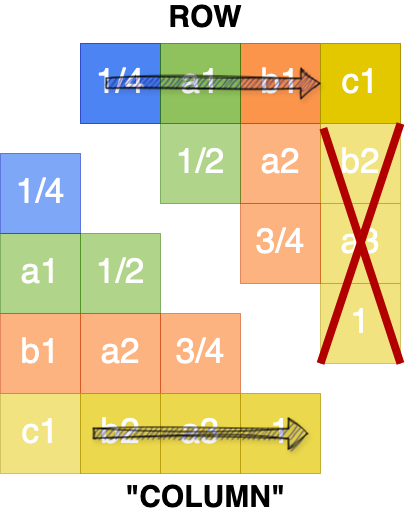

The diagram above was exported from draw.io. Its source (the exported page's mxGraphModel, read from the mxfile embedded in the PNG):
<mxGraphModel dx="858" dy="731" grid="1" gridSize="10" guides="1" tooltips="1" connect="1" arrows="1" fold="1" page="1" pageScale="1" pageWidth="850" pageHeight="1100" math="0" shadow="0">
  <root>
    <mxCell id="0" />
    <mxCell id="1" parent="0" />
    <mxCell id="8LsN8oa2R9mWlNQW-oBX-9" value="&lt;font color=&quot;#ffffff&quot; style=&quot;font-size: 35px;&quot;&gt;b1&lt;/font&gt;" style="whiteSpace=wrap;html=1;aspect=fixed;fillColor=#fa6800;strokeColor=#C73500;fontColor=#000000;opacity=70;" vertex="1" parent="1">
      <mxGeometry x="430" y="260" width="80" height="80" as="geometry" />
    </mxCell>
    <mxCell id="8LsN8oa2R9mWlNQW-oBX-10" value="&lt;font color=&quot;#ffffff&quot; style=&quot;font-size: 35px;&quot;&gt;1/4&lt;/font&gt;" style="whiteSpace=wrap;html=1;aspect=fixed;fillColor=#0050ef;strokeColor=#001DBC;fontColor=#ffffff;opacity=70;" vertex="1" parent="1">
      <mxGeometry x="270" y="260" width="80" height="80" as="geometry" />
    </mxCell>
    <mxCell id="8LsN8oa2R9mWlNQW-oBX-11" value="&lt;font color=&quot;#ffffff&quot; style=&quot;font-size: 35px;&quot;&gt;a1&lt;/font&gt;" style="whiteSpace=wrap;html=1;aspect=fixed;fillColor=#60a917;strokeColor=#2D7600;fontColor=#ffffff;opacity=70;" vertex="1" parent="1">
      <mxGeometry x="350" y="260" width="80" height="80" as="geometry" />
    </mxCell>
    <mxCell id="8LsN8oa2R9mWlNQW-oBX-12" value="&lt;font color=&quot;#ffffff&quot; style=&quot;font-size: 35px;&quot;&gt;c1&lt;/font&gt;" style="whiteSpace=wrap;html=1;aspect=fixed;fillColor=#e3c800;strokeColor=#B09500;fontColor=#000000;" vertex="1" parent="1">
      <mxGeometry x="510" y="260" width="80" height="80" as="geometry" />
    </mxCell>
    <mxCell id="8LsN8oa2R9mWlNQW-oBX-13" value="&lt;font color=&quot;#ffffff&quot; style=&quot;font-size: 35px;&quot;&gt;a2&lt;/font&gt;" style="whiteSpace=wrap;html=1;aspect=fixed;fillColor=#fa6800;strokeColor=#C73500;fontColor=#000000;opacity=50;" vertex="1" parent="1">
      <mxGeometry x="430" y="340" width="80" height="80" as="geometry" />
    </mxCell>
    <mxCell id="8LsN8oa2R9mWlNQW-oBX-14" value="&lt;font color=&quot;#ffffff&quot; style=&quot;font-size: 35px;&quot;&gt;a1&lt;/font&gt;" style="whiteSpace=wrap;html=1;aspect=fixed;fillColor=#60a917;strokeColor=#2D7600;fontColor=#ffffff;opacity=50;" vertex="1" parent="1">
      <mxGeometry x="190" y="450" width="80" height="80" as="geometry" />
    </mxCell>
    <mxCell id="8LsN8oa2R9mWlNQW-oBX-15" value="&lt;font color=&quot;#ffffff&quot; style=&quot;font-size: 35px;&quot;&gt;1/2&lt;/font&gt;" style="whiteSpace=wrap;html=1;aspect=fixed;fillColor=#60a917;strokeColor=#2D7600;fontColor=#ffffff;opacity=50;" vertex="1" parent="1">
      <mxGeometry x="270" y="450" width="80" height="80" as="geometry" />
    </mxCell>
    <mxCell id="8LsN8oa2R9mWlNQW-oBX-16" value="&lt;font color=&quot;#ffffff&quot; style=&quot;font-size: 35px;&quot;&gt;b2&lt;/font&gt;" style="whiteSpace=wrap;html=1;aspect=fixed;fillColor=#e3c800;strokeColor=#B09500;fontColor=#000000;opacity=50;" vertex="1" parent="1">
      <mxGeometry x="510" y="340" width="80" height="80" as="geometry" />
    </mxCell>
    <mxCell id="8LsN8oa2R9mWlNQW-oBX-17" value="&lt;font color=&quot;#ffffff&quot; style=&quot;font-size: 35px;&quot;&gt;3/4&lt;/font&gt;" style="whiteSpace=wrap;html=1;aspect=fixed;fillColor=#fa6800;strokeColor=#C73500;fontColor=#000000;opacity=50;" vertex="1" parent="1">
      <mxGeometry x="350" y="530" width="80" height="80" as="geometry" />
    </mxCell>
    <mxCell id="8LsN8oa2R9mWlNQW-oBX-18" value="&lt;font color=&quot;#ffffff&quot; style=&quot;font-size: 35px;&quot;&gt;b1&lt;/font&gt;" style="whiteSpace=wrap;html=1;aspect=fixed;fillColor=#fa6800;strokeColor=#C73500;fontColor=#000000;opacity=50;" vertex="1" parent="1">
      <mxGeometry x="190" y="530" width="80" height="80" as="geometry" />
    </mxCell>
    <mxCell id="8LsN8oa2R9mWlNQW-oBX-19" value="&lt;font color=&quot;#ffffff&quot; style=&quot;font-size: 35px;&quot;&gt;a2&lt;/font&gt;" style="whiteSpace=wrap;html=1;aspect=fixed;fillColor=#fa6800;strokeColor=#C73500;fontColor=#000000;opacity=50;" vertex="1" parent="1">
      <mxGeometry x="270" y="530" width="80" height="80" as="geometry" />
    </mxCell>
    <mxCell id="8LsN8oa2R9mWlNQW-oBX-20" value="&lt;font color=&quot;#ffffff&quot; style=&quot;font-size: 35px;&quot;&gt;a3&lt;/font&gt;" style="whiteSpace=wrap;html=1;aspect=fixed;fillColor=#e3c800;strokeColor=#B09500;fontColor=#000000;opacity=50;" vertex="1" parent="1">
      <mxGeometry x="510" y="420" width="80" height="80" as="geometry" />
    </mxCell>
    <mxCell id="8LsN8oa2R9mWlNQW-oBX-21" value="&lt;font color=&quot;#ffffff&quot; style=&quot;font-size: 35px;&quot;&gt;a3&lt;/font&gt;" style="whiteSpace=wrap;html=1;aspect=fixed;fillColor=#e3c800;strokeColor=#B09500;fontColor=#000000;opacity=70;" vertex="1" parent="1">
      <mxGeometry x="350" y="610" width="80" height="80" as="geometry" />
    </mxCell>
    <mxCell id="8LsN8oa2R9mWlNQW-oBX-22" value="&lt;font color=&quot;#ffffff&quot; style=&quot;font-size: 35px;&quot;&gt;c1&lt;/font&gt;" style="whiteSpace=wrap;html=1;aspect=fixed;fillColor=#e3c800;strokeColor=#B09500;fontColor=#000000;opacity=50;" vertex="1" parent="1">
      <mxGeometry x="190" y="610" width="80" height="80" as="geometry" />
    </mxCell>
    <mxCell id="8LsN8oa2R9mWlNQW-oBX-23" value="&lt;font color=&quot;#ffffff&quot; style=&quot;font-size: 35px;&quot;&gt;b2&lt;/font&gt;" style="whiteSpace=wrap;html=1;aspect=fixed;fillColor=#e3c800;strokeColor=#B09500;fontColor=#000000;opacity=70;" vertex="1" parent="1">
      <mxGeometry x="270" y="610" width="80" height="80" as="geometry" />
    </mxCell>
    <mxCell id="8LsN8oa2R9mWlNQW-oBX-24" value="&lt;font color=&quot;#ffffff&quot; style=&quot;font-size: 35px;&quot;&gt;1&lt;/font&gt;" style="whiteSpace=wrap;html=1;aspect=fixed;fillColor=#e3c800;strokeColor=#B09500;fontColor=#000000;opacity=50;" vertex="1" parent="1">
      <mxGeometry x="510" y="500" width="80" height="80" as="geometry" />
    </mxCell>
    <mxCell id="8LsN8oa2R9mWlNQW-oBX-26" value="" style="shape=flexArrow;endArrow=classic;html=1;rounded=0;fillColor=#000093;sketch=1;curveFitting=1;jiggle=2;shadow=1;flowAnimation=0;" edge="1" parent="1" target="8LsN8oa2R9mWlNQW-oBX-12">
      <mxGeometry width="50" height="50" relative="1" as="geometry">
        <mxPoint x="295" y="299.64" as="sourcePoint" />
        <mxPoint x="455" y="300.23" as="targetPoint" />
      </mxGeometry>
    </mxCell>
    <mxCell id="8LsN8oa2R9mWlNQW-oBX-28" value="&lt;b&gt;&lt;font style=&quot;font-size: 30px;&quot;&gt;ROW&lt;/font&gt;&lt;/b&gt;" style="text;strokeColor=none;align=center;fillColor=none;html=1;verticalAlign=middle;whiteSpace=wrap;rounded=0;" vertex="1" parent="1">
      <mxGeometry x="365" y="220" width="60" height="30" as="geometry" />
    </mxCell>
    <mxCell id="8LsN8oa2R9mWlNQW-oBX-29" value="&lt;font style=&quot;font-size: 30px;&quot;&gt;&lt;b&gt;&quot;COLUMN&quot;&lt;/b&gt;&lt;/font&gt;" style="text;strokeColor=none;align=center;fillColor=none;html=1;verticalAlign=middle;whiteSpace=wrap;rounded=0;" vertex="1" parent="1">
      <mxGeometry x="365" y="700" width="60" height="30" as="geometry" />
    </mxCell>
    <mxCell id="8LsN8oa2R9mWlNQW-oBX-35" value="" style="endArrow=none;html=1;rounded=0;fillColor=#e51400;strokeColor=#B20000;strokeWidth=8;entryX=1;entryY=0;entryDx=0;entryDy=0;exitX=0;exitY=1;exitDx=0;exitDy=0;" edge="1" parent="1" source="8LsN8oa2R9mWlNQW-oBX-24" target="8LsN8oa2R9mWlNQW-oBX-16">
      <mxGeometry width="50" height="50" relative="1" as="geometry">
        <mxPoint x="510" y="490" as="sourcePoint" />
        <mxPoint x="560" y="440" as="targetPoint" />
      </mxGeometry>
    </mxCell>
    <mxCell id="8LsN8oa2R9mWlNQW-oBX-36" value="" style="endArrow=none;html=1;rounded=0;fillColor=#e51400;strokeColor=#B20000;strokeWidth=8;entryX=0.035;entryY=0.06;entryDx=0;entryDy=0;entryPerimeter=0;exitX=1;exitY=1;exitDx=0;exitDy=0;" edge="1" parent="1" source="8LsN8oa2R9mWlNQW-oBX-24" target="8LsN8oa2R9mWlNQW-oBX-16">
      <mxGeometry width="50" height="50" relative="1" as="geometry">
        <mxPoint x="590" y="500" as="sourcePoint" />
        <mxPoint x="670" y="340" as="targetPoint" />
      </mxGeometry>
    </mxCell>
    <mxCell id="8LsN8oa2R9mWlNQW-oBX-37" value="&lt;font color=&quot;#ffffff&quot; style=&quot;font-size: 35px;&quot;&gt;1&lt;/font&gt;" style="whiteSpace=wrap;html=1;aspect=fixed;fillColor=#e3c800;strokeColor=#B09500;fontColor=#000000;opacity=70;" vertex="1" parent="1">
      <mxGeometry x="430" y="610" width="80" height="80" as="geometry" />
    </mxCell>
    <mxCell id="8LsN8oa2R9mWlNQW-oBX-38" value="&lt;font color=&quot;#ffffff&quot; style=&quot;font-size: 35px;&quot;&gt;1/4&lt;/font&gt;" style="whiteSpace=wrap;html=1;aspect=fixed;fillColor=#0050ef;strokeColor=#001DBC;fontColor=#ffffff;opacity=50;" vertex="1" parent="1">
      <mxGeometry x="190" y="370" width="80" height="80" as="geometry" />
    </mxCell>
    <mxCell id="8LsN8oa2R9mWlNQW-oBX-39" value="&lt;font color=&quot;#ffffff&quot; style=&quot;font-size: 35px;&quot;&gt;1/2&lt;/font&gt;" style="whiteSpace=wrap;html=1;aspect=fixed;fillColor=#60a917;strokeColor=#2D7600;fontColor=#ffffff;opacity=50;" vertex="1" parent="1">
      <mxGeometry x="350" y="340" width="80" height="80" as="geometry" />
    </mxCell>
    <mxCell id="8LsN8oa2R9mWlNQW-oBX-40" value="&lt;font color=&quot;#ffffff&quot; style=&quot;font-size: 35px;&quot;&gt;3/4&lt;/font&gt;" style="whiteSpace=wrap;html=1;aspect=fixed;fillColor=#fa6800;strokeColor=#C73500;fontColor=#000000;opacity=50;" vertex="1" parent="1">
      <mxGeometry x="430" y="420" width="80" height="80" as="geometry" />
    </mxCell>
    <mxCell id="8LsN8oa2R9mWlNQW-oBX-46" value="" style="shape=flexArrow;endArrow=classic;html=1;rounded=0;fillColor=#000093;sketch=1;curveFitting=1;jiggle=2;shadow=1;flowAnimation=0;" edge="1" parent="1">
      <mxGeometry width="50" height="50" relative="1" as="geometry">
        <mxPoint x="282.5" y="649.81" as="sourcePoint" />
        <mxPoint x="497.5" y="650.17" as="targetPoint" />
      </mxGeometry>
    </mxCell>
  </root>
</mxGraphModel>